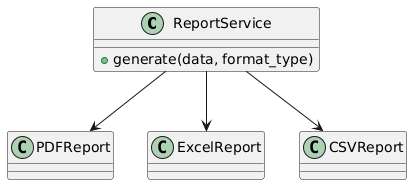

The diagram above was rendered by PlantUML. Its source (embedded in the PNG):
@startuml
class ReportService {
    + generate(data, format_type)
}

class PDFReport
class ExcelReport
class CSVReport

ReportService --> PDFReport
ReportService --> ExcelReport
ReportService --> CSVReport
@enduml